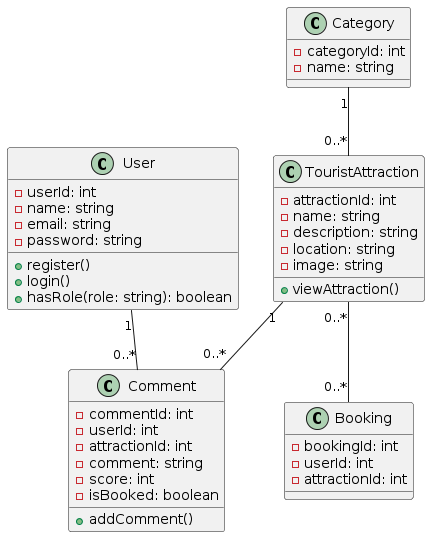

The diagram above was rendered by PlantUML. Its source (embedded in the PNG):
@startuml
class User {
    - userId: int
    - name: string
    - email: string
    - password: string
    + register()
    + login()
    + hasRole(role: string): boolean
}

class TouristAttraction {
    - attractionId: int
    - name: string
    - description: string
    - location: string
    - image: string
    + viewAttraction()
}

class Category {
    - categoryId: int
    - name: string
}

class Booking {
    - bookingId: int
    - userId: int
    - attractionId: int
}

class Comment {
    - commentId: int
    - userId: int
    - attractionId: int
    - comment: string
    - score: int
    - isBooked: boolean
    + addComment()
}


User "1" -- "0..*" Comment
TouristAttraction "1" -- "0..*" Comment
TouristAttraction "0..*" -- "0..*" Booking
Category "1" -- "0..*" TouristAttraction
@enduml